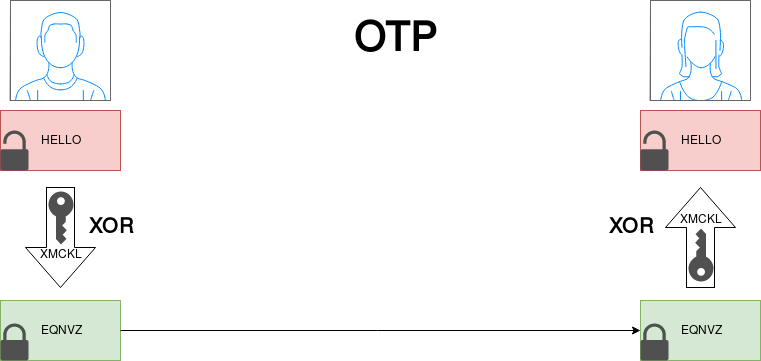

The diagram above was exported from draw.io. Its source (the exported page's mxGraphModel, read from the mxfile embedded in the PNG):
<mxGraphModel dx="1430" dy="714" grid="1" gridSize="10" guides="1" tooltips="1" connect="1" arrows="1" fold="1" page="1" pageScale="1" pageWidth="850" pageHeight="1100" background="#ffffff" math="0" shadow="0">
  <root>
    <mxCell id="0" />
    <mxCell id="1" parent="0" />
    <mxCell id="3" value="" style="verticalLabelPosition=bottom;shadow=0;dashed=0;align=center;html=1;verticalAlign=top;strokeWidth=1;shape=mxgraph.mockup.containers.userMale;strokeColor=#666666;strokeColor2=#008cff;fillColor=#ffffff;" vertex="1" parent="1">
      <mxGeometry x="40" y="180" width="100" height="100" as="geometry" />
    </mxCell>
    <mxCell id="4" value="" style="verticalLabelPosition=bottom;shadow=0;dashed=0;align=center;html=1;verticalAlign=top;strokeWidth=1;shape=mxgraph.mockup.containers.userFemale;strokeColor=#666666;strokeColor2=#008cff;fillColor=#ffffff;" vertex="1" parent="1">
      <mxGeometry x="680" y="180" width="100" height="100" as="geometry" />
    </mxCell>
    <mxCell id="5" value="" style="html=1;shadow=0;dashed=0;align=center;verticalAlign=middle;shape=mxgraph.arrows2.stripedArrow;dy=0.6;dx=40;notch=0;rotation=90;" vertex="1" parent="1">
      <mxGeometry x="40" y="382" width="100" height="70" as="geometry" />
    </mxCell>
    <mxCell id="6" value="EQNVZ" style="whiteSpace=wrap;html=1;fillColor=#d5e8d4;strokeColor=#82b366;" vertex="1" parent="1">
      <mxGeometry x="30" y="480" width="120" height="60" as="geometry" />
    </mxCell>
    <mxCell id="7" value="HELLO" style="whiteSpace=wrap;html=1;fillColor=#f8cecc;strokeColor=#b85450;" vertex="1" parent="1">
      <mxGeometry x="30" y="290" width="120" height="60" as="geometry" />
    </mxCell>
    <mxCell id="8" value="" style="html=1;shadow=0;dashed=0;align=center;verticalAlign=middle;shape=mxgraph.arrows2.stripedArrow;dy=0.6;dx=40;notch=0;rotation=-90;" vertex="1" parent="1">
      <mxGeometry x="680" y="382" width="100" height="70" as="geometry" />
    </mxCell>
    <mxCell id="9" value="EQNVZ" style="whiteSpace=wrap;html=1;fillColor=#d5e8d4;strokeColor=#82b366;" vertex="1" parent="1">
      <mxGeometry x="670" y="480" width="120" height="60" as="geometry" />
    </mxCell>
    <mxCell id="10" value="HELLO" style="whiteSpace=wrap;html=1;fillColor=#f8cecc;strokeColor=#b85450;" vertex="1" parent="1">
      <mxGeometry x="670" y="290" width="120" height="60" as="geometry" />
    </mxCell>
    <mxCell id="12" value="OTP" style="text;html=1;strokeColor=none;fillColor=none;align=center;verticalAlign=middle;whiteSpace=wrap;fontStyle=1;fontSize=40;" vertex="1" parent="1">
      <mxGeometry x="405" y="210" width="40" height="20" as="geometry" />
    </mxCell>
    <mxCell id="13" value="" style="endArrow=classic;html=1;fontSize=24;entryX=0;entryY=0.5;exitX=1;exitY=0.5;" edge="1" parent="1" source="6" target="9">
      <mxGeometry width="50" height="50" relative="1" as="geometry">
        <mxPoint x="240" y="535" as="sourcePoint" />
        <mxPoint x="290" y="485" as="targetPoint" />
      </mxGeometry>
    </mxCell>
    <mxCell id="14" value="XOR" style="text;html=1;strokeColor=none;fillColor=none;align=center;verticalAlign=middle;whiteSpace=wrap;fontSize=20;fontStyle=1" vertex="1" parent="1">
      <mxGeometry x="120" y="397" width="40" height="20" as="geometry" />
    </mxCell>
    <mxCell id="15" value="XOR" style="text;html=1;strokeColor=none;fillColor=none;align=center;verticalAlign=middle;whiteSpace=wrap;fontSize=20;fontStyle=1" vertex="1" parent="1">
      <mxGeometry x="640" y="397" width="40" height="20" as="geometry" />
    </mxCell>
    <mxCell id="16" value="XMCKL" style="text;html=1;strokeColor=none;fillColor=none;align=center;verticalAlign=middle;whiteSpace=wrap;fontSize=12;" vertex="1" parent="1">
      <mxGeometry x="70" y="424" width="40" height="20" as="geometry" />
    </mxCell>
    <mxCell id="17" value="" style="shadow=0;dashed=0;html=1;strokeColor=none;fillColor=#505050;labelPosition=center;verticalLabelPosition=bottom;verticalAlign=top;shape=mxgraph.office.security.key_permissions;fontSize=20;" vertex="1" parent="1">
      <mxGeometry x="78" y="371" width="25" height="53" as="geometry" />
    </mxCell>
    <mxCell id="19" value="XMCKL" style="text;html=1;strokeColor=none;fillColor=none;align=center;verticalAlign=middle;whiteSpace=wrap;fontSize=12;" vertex="1" parent="1">
      <mxGeometry x="710" y="389" width="40" height="20" as="geometry" />
    </mxCell>
    <mxCell id="20" value="" style="shadow=0;dashed=0;html=1;strokeColor=none;fillColor=#505050;labelPosition=center;verticalLabelPosition=bottom;verticalAlign=top;shape=mxgraph.office.security.key_permissions;fontSize=20;rotation=180;" vertex="1" parent="1">
      <mxGeometry x="718" y="408" width="25" height="53" as="geometry" />
    </mxCell>
    <mxCell id="25" value="" style="shadow=0;dashed=0;html=1;strokeColor=none;fillColor=#505050;labelPosition=center;verticalLabelPosition=bottom;verticalAlign=top;shape=mxgraph.office.security.lock_protected;fontSize=12;" vertex="1" parent="1">
      <mxGeometry x="670" y="503" width="28" height="37" as="geometry" />
    </mxCell>
    <mxCell id="26" value="" style="shadow=0;dashed=0;html=1;strokeColor=none;fillColor=#505050;labelPosition=center;verticalLabelPosition=bottom;verticalAlign=top;shape=mxgraph.office.security.lock_protected;fontSize=12;" vertex="1" parent="1">
      <mxGeometry x="30" y="503" width="28" height="37" as="geometry" />
    </mxCell>
    <mxCell id="27" value="" style="shadow=0;dashed=0;html=1;strokeColor=none;fillColor=#505050;labelPosition=center;verticalLabelPosition=bottom;verticalAlign=top;shape=mxgraph.office.security.lock_unprotected;fontSize=12;" vertex="1" parent="1">
      <mxGeometry x="30" y="310" width="28" height="40" as="geometry" />
    </mxCell>
    <mxCell id="28" value="" style="shadow=0;dashed=0;html=1;strokeColor=none;fillColor=#505050;labelPosition=center;verticalLabelPosition=bottom;verticalAlign=top;shape=mxgraph.office.security.lock_unprotected;fontSize=12;" vertex="1" parent="1">
      <mxGeometry x="670" y="310" width="28" height="40" as="geometry" />
    </mxCell>
  </root>
</mxGraphModel>